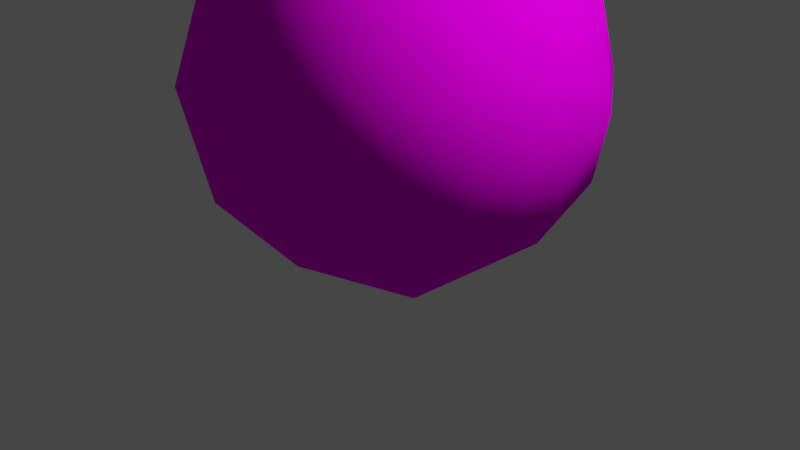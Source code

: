 # Source: bush.blend  (saved by Blender 2.91.10; exported with 4.5.12 LTS)
import bpy
from mathutils import Matrix  # noqa: F401  (used for matrix-valued properties, if any)

bpy.ops.wm.read_factory_settings(use_empty=True)
scene = bpy.context.scene
scene.name = 'Scene'

# ---- collections
col_collection = bpy.data.collections.new('Collection'); scene.collection.children.link(col_collection)

# ---- images (referenced by path relative to the original .blend; pixels are not part of the script)
import os
ASSET_DIR = os.environ.get("B2B_ASSET_DIR", "")  # directory of the original .blend (textures are referenced by path, not embedded)
HERE = os.path.dirname(os.path.abspath(__file__))  # packed textures are extracted next to this script under _unpacked/

def load_image(name, relpath, width, height, colorspace="sRGB"):
    """Load a texture the original file referenced (path relative to the .blend, or extracted next to this script)."""
    p = next((c for c in (os.path.join(HERE, relpath), os.path.join(ASSET_DIR, relpath)) if relpath and os.path.exists(c)), "")
    if p:
        img = bpy.data.images.load(p, check_existing=True)
        img.name = name
    else:  # same state as the original file: an image datablock whose file is absent (Cycles renders it pink)
        img = bpy.data.images.new(name, width, height)
        img.source = "FILE"
        img.filepath = "//" + (relpath or name)
    img.colorspace_settings.name = colorspace
    return img
img_tree = load_image('tree', 'tree.png', 1024, 1024, 'sRGB')

# ---- materials (node trees are filled in below, after node groups)
mat_outer = bpy.data.materials.new('outer')
mat_outer.use_transparent_shadow = False
mat_inner = bpy.data.materials.new('inner')
mat_inner.use_transparent_shadow = False

# ---- material node trees
mat_outer.use_nodes = True; mat_outer.node_tree.nodes.clear()
_N = mat_outer.node_tree.nodes; _L = mat_outer.node_tree.links
n0 = _N.new('ShaderNodeBsdfPrincipled'); n0.name = 'Principled BSDF'; n0.location = (10, 300)
n0.distribution = 'GGX'
n0.subsurface_method = 'BURLEY'
n0.inputs[2].default_value = 1.0
n0.inputs[3].default_value = 1.45
n0.inputs[13].default_value = 0.0
n0.inputs[27].default_value = (0.0, 0.0, 0.0, 1.0)
n0.inputs[28].default_value = 1.0
n1 = _N.new('ShaderNodeOutputMaterial'); n1.name = 'Material Output'; n1.location = (300, 300)
n2 = _N.new('ShaderNodeTexImage'); n2.name = 'Image Texture'; n2.location = (-280, 280)
n2.image = img_tree
n2.interpolation = 'Closest'
_L.new(n0.outputs[0], n1.inputs[0])
_L.new(n2.outputs[0], n0.inputs[0])
_L.new(n2.outputs[1], n0.inputs[4])
n1.is_active_output = True
mat_inner.use_nodes = True; mat_inner.node_tree.nodes.clear()
_N = mat_inner.node_tree.nodes; _L = mat_inner.node_tree.links
n0 = _N.new('ShaderNodeBsdfPrincipled'); n0.name = 'Principled BSDF'; n0.location = (10, 300)
n0.distribution = 'GGX'
n0.subsurface_method = 'BURLEY'
n0.inputs[2].default_value = 1.0
n0.inputs[3].default_value = 1.45
n0.inputs[13].default_value = 0.0
n0.inputs[27].default_value = (0.0, 0.0, 0.0, 1.0)
n0.inputs[28].default_value = 1.0
n1 = _N.new('ShaderNodeOutputMaterial'); n1.name = 'Material Output'; n1.location = (300, 300)
n2 = _N.new('ShaderNodeTexImage'); n2.name = 'Image Texture'; n2.location = (-280, 280)
n2.image = img_tree
n2.interpolation = 'Closest'
_L.new(n0.outputs[0], n1.inputs[0])
_L.new(n2.outputs[0], n0.inputs[0])
n1.is_active_output = True

# ---- world
world_world = bpy.data.worlds.new('World'); scene.world = world_world
world_world.use_nodes = True; world_world.node_tree.nodes.clear()
_N = world_world.node_tree.nodes; _L = world_world.node_tree.links
n0 = _N.new('ShaderNodeOutputWorld'); n0.name = 'World Output'; n0.location = (300, 300)
n1 = _N.new('ShaderNodeBackground'); n1.name = 'Background'; n1.location = (10, 300)
n1.inputs[0].default_value = (0.05088, 0.05088, 0.05088, 1.0)
_L.new(n1.outputs[0], n0.inputs[0])
n0.is_active_output = True
world_world.color = (0.05088, 0.05088, 0.05088)
world_world.use_sun_shadow = False
world_world.sun_shadow_jitter_overblur = 0.0

# ---- cameras
cam_camera = bpy.data.cameras.new('Camera')
cam_camera.clip_end = 100.0
cam_camera.ortho_scale = 7.314

# ---- lights
light_light = bpy.data.lights.new('Light', 'POINT')
light_light.transmission_factor = 0.0
light_light.use_shadow = False
light_light.energy = 1000.0
light_light.shadow_soft_size = 0.1
light_light.shadow_maximum_resolution = 0.006
light_light.use_absolute_resolution = True

# ---- meshes
me_icosphere = bpy.data.meshes.new('Icosphere')
me_icosphere.from_pydata([(0.0, 0.0, -1.0), (0.7236, -0.5257, -0.4472), (-0.2764, -0.8506, -0.4472), (-0.8944, 0.0, -0.4472), (-0.2764, 0.8506, -0.4472), (0.7236, 0.5257, -0.4472), (0.2764, -0.8506, 0.4472), (-0.7236, -0.5257, 0.4472), (-0.7236, 0.5257, 0.4472), (0.2764, 0.8506, 0.4472), (0.8944, 0.0, 0.4472), (0.0, 0.0, 1.0), (-0.1625, -0.5, -0.8507), (0.4253, -0.309, -0.8507), (0.2629, -0.809, -0.5257), (0.8506, 0.0, -0.5257), (0.4253, 0.309, -0.8507), (-0.5257, 0.0, -0.8507), (-0.6882, -0.5, -0.5257), (-0.1625, 0.5, -0.8507), (-0.6882, 0.5, -0.5257), (0.2629, 0.809, -0.5257), (0.9511, -0.309, 0.0), (0.9511, 0.309, 0.0), (0.0, -1.0, 0.0), (0.5878, -0.809, 0.0), (-0.9511, -0.309, 0.0), (-0.5878, -0.809, 0.0), (-0.5878, 0.809, 0.0), (-0.9511, 0.309, 0.0), (0.5878, 0.809, 0.0), (0.0, 1.0, 0.0), (0.6882, -0.5, 0.5257), (-0.2629, -0.809, 0.5257), (-0.8506, 0.0, 0.5257), (-0.2629, 0.809, 0.5257), (0.6882, 0.5, 0.5257), (0.1625, -0.5, 0.8507), (0.5257, 0.0, 0.8507), (-0.4253, -0.309, 0.8507), (-0.4253, 0.309, 0.8507), (0.1625, 0.5, 0.8507), (0.0, 0.0, -1.053), (0.7623, -0.5538, -0.4711), (-0.2912, -0.8961, -0.4711), (-0.9422, 0.0, -0.4711), (-0.2912, 0.8961, -0.4711), (0.7623, 0.5538, -0.4711), (0.2912, -0.8961, 0.4711), (-0.7623, -0.5538, 0.4711), (-0.7623, 0.5538, 0.4711), (0.2912, 0.8961, 0.4711), (0.9422, 0.0, 0.4711), (0.0, 0.0, 1.053), (-0.1711, -0.5267, -0.8961), (0.448, -0.3255, -0.8961), (0.2769, -0.8522, -0.5538), (0.8961, 0.0, -0.5538), (0.448, 0.3255, -0.8961), (-0.5538, 0.0, -0.8961), (-0.725, -0.5267, -0.5538), (-0.1711, 0.5267, -0.8961), (-0.725, 0.5267, -0.5538), (0.2769, 0.8522, -0.5538), (1.002, -0.3255, 0.0), (1.002, 0.3255, 0.0), (0.0, -1.053, 0.0), (0.6192, -0.8522, 0.0), (-1.002, -0.3255, 0.0), (-0.6192, -0.8522, 0.0), (-0.6192, 0.8522, 0.0), (-1.002, 0.3255, 0.0), (0.6192, 0.8522, 0.0), (0.0, 1.053, 0.0), (0.725, -0.5267, 0.5538), (-0.2769, -0.8522, 0.5538), (-0.8961, 0.0, 0.5538), (-0.2769, 0.8522, 0.5538), (0.725, 0.5267, 0.5538), (0.1711, -0.5267, 0.8961), (0.5538, 0.0, 0.8961), (-0.448, -0.3255, 0.8961), (-0.448, 0.3255, 0.8961), (0.1711, 0.5267, 0.8961)], [], [(0, 13, 12), (1, 13, 15), (0, 12, 17), (0, 17, 19), (0, 19, 16), (1, 15, 22), (2, 14, 24), (3, 18, 26), (4, 20, 28), (5, 21, 30), (1, 22, 25), (2, 24, 27), (3, 26, 29), (4, 28, 31), (5, 30, 23), (6, 32, 37), (7, 33, 39), (8, 34, 40), (9, 35, 41), (10, 36, 38), (38, 41, 11), (38, 36, 41), (36, 9, 41), (41, 40, 11), (41, 35, 40), (35, 8, 40), (40, 39, 11), (40, 34, 39), (34, 7, 39), (39, 37, 11), (39, 33, 37), (33, 6, 37), (37, 38, 11), (37, 32, 38), (32, 10, 38), (23, 36, 10), (23, 30, 36), (30, 9, 36), (31, 35, 9), (31, 28, 35), (28, 8, 35), (29, 34, 8), (29, 26, 34), (26, 7, 34), (27, 33, 7), (27, 24, 33), (24, 6, 33), (25, 32, 6), (25, 22, 32), (22, 10, 32), (30, 31, 9), (30, 21, 31), (21, 4, 31), (28, 29, 8), (28, 20, 29), (20, 3, 29), (26, 27, 7), (26, 18, 27), (18, 2, 27), (24, 25, 6), (24, 14, 25), (14, 1, 25), (22, 23, 10), (22, 15, 23), (15, 5, 23), (16, 21, 5), (16, 19, 21), (19, 4, 21), (19, 20, 4), (19, 17, 20), (17, 3, 20), (17, 18, 3), (17, 12, 18), (12, 2, 18), (15, 16, 5), (15, 13, 16), (13, 0, 16), (12, 14, 2), (12, 13, 14), (13, 1, 14), (42, 55, 54), (43, 55, 57), (42, 54, 59), (42, 59, 61), (42, 61, 58), (43, 57, 64), (44, 56, 66), (45, 60, 68), (46, 62, 70), (47, 63, 72), (43, 64, 67), (44, 66, 69), (45, 68, 71), (46, 70, 73), (47, 72, 65), (48, 74, 79), (49, 75, 81), (50, 76, 82), (51, 77, 83), (52, 78, 80), (80, 83, 53), (80, 78, 83), (78, 51, 83), (83, 82, 53), (83, 77, 82), (77, 50, 82), (82, 81, 53), (82, 76, 81), (76, 49, 81), (81, 79, 53), (81, 75, 79), (75, 48, 79), (79, 80, 53), (79, 74, 80), (74, 52, 80), (65, 78, 52), (65, 72, 78), (72, 51, 78), (73, 77, 51), (73, 70, 77), (70, 50, 77), (71, 76, 50), (71, 68, 76), (68, 49, 76), (69, 75, 49), (69, 66, 75), (66, 48, 75), (67, 74, 48), (67, 64, 74), (64, 52, 74), (72, 73, 51), (72, 63, 73), (63, 46, 73), (70, 71, 50), (70, 62, 71), (62, 45, 71), (68, 69, 49), (68, 60, 69), (60, 44, 69), (66, 67, 48), (66, 56, 67), (56, 43, 67), (64, 65, 52), (64, 57, 65), (57, 47, 65), (58, 63, 47), (58, 61, 63), (61, 46, 63), (61, 62, 46), (61, 59, 62), (59, 45, 62), (59, 60, 45), (59, 54, 60), (54, 44, 60), (57, 58, 47), (57, 55, 58), (55, 42, 58), (54, 56, 44), (54, 55, 56), (55, 43, 56)])
me_icosphere.polygons.foreach_set('use_smooth', [True] * 160)
_uv = me_icosphere.uv_layers.new(name='UVMap')
_uv.uv.foreach_set('vector', [0.1818, 0.4724, 0.2273, 0.3937, 0.1364, 0.3937, 0.2727, 0.3149, 0.3182, 0.3937, 0.3636, 0.3149, 0.9091, 0.4724, 0.9545, 0.3937, 0.8636, 0.3937, 0.7273, 0.4724, 0.7727, 0.3937, 0.6818, 0.3937, 0.5455, 0.4724, 0.5909, 0.3937, 0.5, 0.3937, 0.2727, 0.3149, 0.3636, 0.3149, 0.3182, 0.2362, 0.09091, 0.3149, 0.1818, 0.3149, 0.1364, 0.2362, 0.8182, 0.3149, 0.9091, 0.3149, 0.8636, 0.2362, 0.6364, 0.3149, 0.7273, 0.3149, 0.6818, 0.2362, 0.4545, 0.3149, 0.5455, 0.3149, 0.5, 0.2362, 0.2727, 0.3149, 0.3182, 0.2362, 0.2273, 0.2362, 0.09091, 0.3149, 0.1364, 0.2362, 0.04545, 0.2362, 0.8182, 0.3149, 0.8636, 0.2362, 0.7727, 0.2362, 0.6364, 0.3149, 0.6818, 0.2362, 0.5909, 0.2362, 0.4545, 0.3149, 0.5, 0.2362, 0.4091, 0.2362, 0.1818, 0.1575, 0.2727, 0.1575, 0.2273, 0.07873, 0.0, 0.1575, 0.09091, 0.1575, 0.04545, 0.07873, 0.7273, 0.1575, 0.8182, 0.1575, 0.7727, 0.07873, 0.5455, 0.1575, 0.6364, 0.1575, 0.5909, 0.07873, 0.3636, 0.1575, 0.4545, 0.1575, 0.4091, 0.07873, 0.4091, 0.07873, 0.5, 0.07873, 0.4545, 0.0, 0.4091, 0.07873, 0.4545, 0.1575, 0.5, 0.07873, 0.4545, 0.1575, 0.5455, 0.1575, 0.5, 0.07873, 0.5909, 0.07873, 0.6818, 0.07873, 0.6364, 0.0, 0.5909, 0.07873, 0.6364, 0.1575, 0.6818, 0.07873, 0.6364, 0.1575, 0.7273, 0.1575, 0.6818, 0.07873, 0.7727, 0.07873, 0.8636, 0.07873, 0.8182, 0.0, 0.7727, 0.07873, 0.8182, 0.1575, 0.8636, 0.07873, 0.8182, 0.1575, 0.9091, 0.1575, 0.8636, 0.07873, 0.04545, 0.07873, 0.1364, 0.07873, 0.09091, 0.0, 0.04545, 0.07873, 0.09091, 0.1575, 0.1364, 0.07873, 0.09091, 0.1575, 0.1818, 0.1575, 0.1364, 0.07873, 0.2273, 0.07873, 0.3182, 0.07873, 0.2727, 0.0, 0.2273, 0.07873, 0.2727, 0.1575, 0.3182, 0.07873, 0.2727, 0.1575, 0.3636, 0.1575, 0.3182, 0.07873, 0.4091, 0.2362, 0.4545, 0.1575, 0.3636, 0.1575, 0.4091, 0.2362, 0.5, 0.2362, 0.4545, 0.1575, 0.5, 0.2362, 0.5455, 0.1575, 0.4545, 0.1575, 0.5909, 0.2362, 0.6364, 0.1575, 0.5455, 0.1575, 0.5909, 0.2362, 0.6818, 0.2362, 0.6364, 0.1575, 0.6818, 0.2362, 0.7273, 0.1575, 0.6364, 0.1575, 0.7727, 0.2362, 0.8182, 0.1575, 0.7273, 0.1575, 0.7727, 0.2362, 0.8636, 0.2362, 0.8182, 0.1575, 0.8636, 0.2362, 0.9091, 0.1575, 0.8182, 0.1575, 0.04545, 0.2362, 0.09091, 0.1575, 0.0, 0.1575, 0.04545, 0.2362, 0.1364, 0.2362, 0.09091, 0.1575, 0.1364, 0.2362, 0.1818, 0.1575, 0.09091, 0.1575, 0.2273, 0.2362, 0.2727, 0.1575, 0.1818, 0.1575, 0.2273, 0.2362, 0.3182, 0.2362, 0.2727, 0.1575, 0.3182, 0.2362, 0.3636, 0.1575, 0.2727, 0.1575, 0.5, 0.2362, 0.5909, 0.2362, 0.5455, 0.1575, 0.5, 0.2362, 0.5455, 0.3149, 0.5909, 0.2362, 0.5455, 0.3149, 0.6364, 0.3149, 0.5909, 0.2362, 0.6818, 0.2362, 0.7727, 0.2362, 0.7273, 0.1575, 0.6818, 0.2362, 0.7273, 0.3149, 0.7727, 0.2362, 0.7273, 0.3149, 0.8182, 0.3149, 0.7727, 0.2362, 0.8636, 0.2362, 0.9545, 0.2362, 0.9091, 0.1575, 0.8636, 0.2362, 0.9091, 0.3149, 0.9545, 0.2362, 0.9091, 0.3149, 1.0, 0.3149, 0.9545, 0.2362, 0.1364, 0.2362, 0.2273, 0.2362, 0.1818, 0.1575, 0.1364, 0.2362, 0.1818, 0.3149, 0.2273, 0.2362, 0.1818, 0.3149, 0.2727, 0.3149, 0.2273, 0.2362, 0.3182, 0.2362, 0.4091, 0.2362, 0.3636, 0.1575, 0.3182, 0.2362, 0.3636, 0.3149, 0.4091, 0.2362, 0.3636, 0.3149, 0.4545, 0.3149, 0.4091, 0.2362, 0.5, 0.3937, 0.5455, 0.3149, 0.4545, 0.3149, 0.5, 0.3937, 0.5909, 0.3937, 0.5455, 0.3149, 0.5909, 0.3937, 0.6364, 0.3149, 0.5455, 0.3149, 0.6818, 0.3937, 0.7273, 0.3149, 0.6364, 0.3149, 0.6818, 0.3937, 0.7727, 0.3937, 0.7273, 0.3149, 0.7727, 0.3937, 0.8182, 0.3149, 0.7273, 0.3149, 0.8636, 0.3937, 0.9091, 0.3149, 0.8182, 0.3149, 0.8636, 0.3937, 0.9545, 0.3937, 0.9091, 0.3149, 0.9545, 0.3937, 1.0, 0.3149, 0.9091, 0.3149, 0.3636, 0.3149, 0.4091, 0.3937, 0.4545, 0.3149, 0.3636, 0.3149, 0.3182, 0.3937, 0.4091, 0.3937, 0.3182, 0.3937, 0.3636, 0.4724, 0.4091, 0.3937, 0.1364, 0.3937, 0.1818, 0.3149, 0.09091, 0.3149, 0.1364, 0.3937, 0.2273, 0.3937, 0.1818, 0.3149, 0.2273, 0.3937, 0.2727, 0.3149, 0.1818, 0.3149, 0.1818, 1.0, 0.2273, 0.9213, 0.1364, 0.9213, 0.2727, 0.8425, 0.3182, 0.9213, 0.3636, 0.8425, 0.9091, 1.0, 0.9545, 0.9213, 0.8636, 0.9213, 0.7273, 1.0, 0.7727, 0.9213, 0.6818, 0.9213, 0.5455, 1.0, 0.5909, 0.9213, 0.5, 0.9213, 0.2727, 0.8425, 0.3636, 0.8425, 0.3182, 0.7638, 0.09091, 0.8425, 0.1818, 0.8425, 0.1364, 0.7638, 0.8182, 0.8425, 0.9091, 0.8425, 0.8636, 0.7638, 0.6364, 0.8425, 0.7273, 0.8425, 0.6818, 0.7638, 0.4545, 0.8425, 0.5455, 0.8425, 0.5, 0.7638, 0.2727, 0.8425, 0.3182, 0.7638, 0.2273, 0.7638, 0.09091, 0.8425, 0.1364, 0.7638, 0.04545, 0.7638, 0.8182, 0.8425, 0.8636, 0.7638, 0.7727, 0.7638, 0.6364, 0.8425, 0.6818, 0.7638, 0.5909, 0.7638, 0.4545, 0.8425, 0.5, 0.7638, 0.4091, 0.7638, 0.1818, 0.6851, 0.2727, 0.6851, 0.2273, 0.6063, 0.0, 0.6851, 0.09091, 0.6851, 0.04545, 0.6063, 0.7273, 0.6851, 0.8182, 0.6851, 0.7727, 0.6063, 0.5455, 0.6851, 0.6364, 0.6851, 0.5909, 0.6063, 0.3636, 0.6851, 0.4545, 0.6851, 0.4091, 0.6063, 0.4091, 0.6063, 0.5, 0.6063, 0.4545, 0.5276, 0.4091, 0.6063, 0.4545, 0.6851, 0.5, 0.6063, 0.4545, 0.6851, 0.5455, 0.6851, 0.5, 0.6063, 0.5909, 0.6063, 0.6818, 0.6063, 0.6364, 0.5276, 0.5909, 0.6063, 0.6364, 0.6851, 0.6818, 0.6063, 0.6364, 0.6851, 0.7273, 0.6851, 0.6818, 0.6063, 0.7727, 0.6063, 0.8636, 0.6063, 0.8182, 0.5276, 0.7727, 0.6063, 0.8182, 0.6851, 0.8636, 0.6063, 0.8182, 0.6851, 0.9091, 0.6851, 0.8636, 0.6063, 0.04545, 0.6063, 0.1364, 0.6063, 0.09091, 0.5276, 0.04545, 0.6063, 0.09091, 0.6851, 0.1364, 0.6063, 0.09091, 0.6851, 0.1818, 0.6851, 0.1364, 0.6063, 0.2273, 0.6063, 0.3182, 0.6063, 0.2727, 0.5276, 0.2273, 0.6063, 0.2727, 0.6851, 0.3182, 0.6063, 0.2727, 0.6851, 0.3636, 0.6851, 0.3182, 0.6063, 0.4091, 0.7638, 0.4545, 0.6851, 0.3636, 0.6851, 0.4091, 0.7638, 0.5, 0.7638, 0.4545, 0.6851, 0.5, 0.7638, 0.5455, 0.6851, 0.4545, 0.6851, 0.5909, 0.7638, 0.6364, 0.6851, 0.5455, 0.6851, 0.5909, 0.7638, 0.6818, 0.7638, 0.6364, 0.6851, 0.6818, 0.7638, 0.7273, 0.6851, 0.6364, 0.6851, 0.7727, 0.7638, 0.8182, 0.6851, 0.7273, 0.6851, 0.7727, 0.7638, 0.8636, 0.7638, 0.8182, 0.6851, 0.8636, 0.7638, 0.9091, 0.6851, 0.8182, 0.6851, 0.04545, 0.7638, 0.09091, 0.6851, 0.0, 0.6851, 0.04545, 0.7638, 0.1364, 0.7638, 0.09091, 0.6851, 0.1364, 0.7638, 0.1818, 0.6851, 0.09091, 0.6851, 0.2273, 0.7638, 0.2727, 0.6851, 0.1818, 0.6851, 0.2273, 0.7638, 0.3182, 0.7638, 0.2727, 0.6851, 0.3182, 0.7638, 0.3636, 0.6851, 0.2727, 0.6851, 0.5, 0.7638, 0.5909, 0.7638, 0.5455, 0.6851, 0.5, 0.7638, 0.5455, 0.8425, 0.5909, 0.7638, 0.5455, 0.8425, 0.6364, 0.8425, 0.5909, 0.7638, 0.6818, 0.7638, 0.7727, 0.7638, 0.7273, 0.6851, 0.6818, 0.7638, 0.7273, 0.8425, 0.7727, 0.7638, 0.7273, 0.8425, 0.8182, 0.8425, 0.7727, 0.7638, 0.8636, 0.7638, 0.9545, 0.7638, 0.9091, 0.6851, 0.8636, 0.7638, 0.9091, 0.8425, 0.9545, 0.7638, 0.9091, 0.8425, 1.0, 0.8425, 0.9545, 0.7638, 0.1364, 0.7638, 0.2273, 0.7638, 0.1818, 0.6851, 0.1364, 0.7638, 0.1818, 0.8425, 0.2273, 0.7638, 0.1818, 0.8425, 0.2727, 0.8425, 0.2273, 0.7638, 0.3182, 0.7638, 0.4091, 0.7638, 0.3636, 0.6851, 0.3182, 0.7638, 0.3636, 0.8425, 0.4091, 0.7638, 0.3636, 0.8425, 0.4545, 0.8425, 0.4091, 0.7638, 0.5, 0.9213, 0.5455, 0.8425, 0.4545, 0.8425, 0.5, 0.9213, 0.5909, 0.9213, 0.5455, 0.8425, 0.5909, 0.9213, 0.6364, 0.8425, 0.5455, 0.8425, 0.6818, 0.9213, 0.7273, 0.8425, 0.6364, 0.8425, 0.6818, 0.9213, 0.7727, 0.9213, 0.7273, 0.8425, 0.7727, 0.9213, 0.8182, 0.8425, 0.7273, 0.8425, 0.8636, 0.9213, 0.9091, 0.8425, 0.8182, 0.8425, 0.8636, 0.9213, 0.9545, 0.9213, 0.9091, 0.8425, 0.9545, 0.9213, 1.0, 0.8425, 0.9091, 0.8425, 0.3636, 0.8425, 0.4091, 0.9213, 0.4545, 0.8425, 0.3636, 0.8425, 0.3182, 0.9213, 0.4091, 0.9213, 0.3182, 0.9213, 0.3636, 1.0, 0.4091, 0.9213, 0.1364, 0.9213, 0.1818, 0.8425, 0.09091, 0.8425, 0.1364, 0.9213, 0.2273, 0.9213, 0.1818, 0.8425, 0.2273, 0.9213, 0.2727, 0.8425, 0.1818, 0.8425])
me_icosphere.materials.append(mat_outer)
me_icosphere.materials.append(mat_inner)
me_icosphere.use_remesh_fix_poles = True
me_icosphere.use_remesh_preserve_attributes = False
me_icosphere.use_mirror_vertex_groups = False
me_icosphere.update()

# ---- objects
ob_light = bpy.data.objects.new('Light', light_light)
ob_camera = bpy.data.objects.new('Camera', cam_camera)
ob_icosphere = bpy.data.objects.new('Icosphere', me_icosphere)

# ---- transforms, parenting, visibility, modifiers, constraints
ob_light.location = (4.076, 1.005, 5.904)
ob_light.rotation_euler = (0.6503, 0.05522, 1.866)
ob_light.lock_rotations_4d = False
ob_light.empty_display_type = 'ARROWS'
ob_light.color = (0.0, 0.0, 0.0, 0.0)
ob_light.lineart.crease_threshold = 0.0
ob_camera.location = (7.359, -6.926, 4.958)
ob_camera.rotation_euler = (1.109, 0.0, 0.8149)
ob_camera.lock_rotations_4d = False
ob_camera.empty_display_type = 'ARROWS'
ob_camera.color = (0.0, 0.0, 0.0, 0.0)
ob_camera.display_type = 'WIRE'
ob_camera.lineart.crease_threshold = 0.0
ob_icosphere.location = (0.0, 0.0, 1.5)
ob_icosphere.scale = (2.0, 2.0, 2.0)
ob_icosphere.lineart.crease_threshold = 0.0

# ---- collection membership
col_collection.objects.link(ob_light)
col_collection.objects.link(ob_camera)
col_collection.objects.link(ob_icosphere)

# ---- scene / render settings (as saved in the file)
scene.camera = ob_camera
scene.frame_start = 1; scene.frame_end = 250; scene.frame_set(1)
scene.render.engine = 'BLENDER_EEVEE_NEXT'
scene.cycles.use_denoising = False
scene.cycles.samples = 128
scene.cycles.sampling_pattern = 'TABULATED_SOBOL'
scene.cycles.use_adaptive_sampling = False
scene.cycles.use_light_tree = False
scene.view_settings.view_transform = 'Filmic'
bpy.context.view_layer.update()
